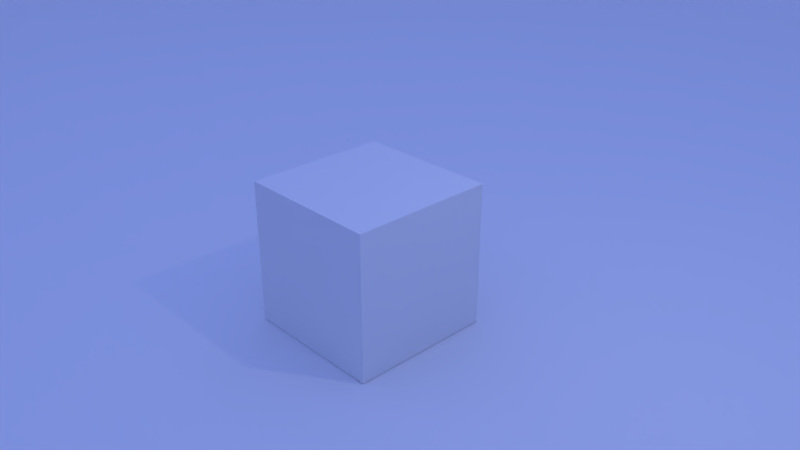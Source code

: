 # Source: studio.blend  (saved by Blender 2.79.0; exported with 4.5.12 LTS)
import bpy
from mathutils import Matrix  # noqa: F401  (used for matrix-valued properties, if any)

bpy.ops.wm.read_factory_settings(use_empty=True)
scene = bpy.context.scene
scene.name = 'Scene'

# ---- collections
col_collection_1 = bpy.data.collections.new('Collection 1'); scene.collection.children.link(col_collection_1)

# ---- materials (node trees are filled in below, after node groups)
mat_material_001 = bpy.data.materials.new('Material.001')
mat_material_001.alpha_threshold = 0.0
mat_material_001.use_transparent_shadow = False
mat_material_001.roughness = 0.5
mat_material = bpy.data.materials.new('Material')
mat_material.alpha_threshold = 0.0
mat_material.use_transparent_shadow = False
mat_material.roughness = 0.5
mat_material.line_color = (0.0, 0.0, 0.0, 1.0)

# ---- material node trees

# ---- world
world_world = bpy.data.worlds.new('World'); scene.world = world_world
world_world.color = (0.2602, 0.3701, 1.0)
world_world.use_sun_shadow = False
world_world.sun_shadow_jitter_overblur = 0.0
world_world.cycles.sampling_method = 'MANUAL'

# ---- cameras
cam_camera = bpy.data.cameras.new('Camera')
cam_camera.clip_end = 100.0
cam_camera.lens = 35.0
cam_camera.sensor_width = 32.0
cam_camera.sensor_height = 18.0
cam_camera.ortho_scale = 7.314
cam_camera.dof.focus_distance = 0.0
cam_camera.dof.aperture_fstop = 128.0

# ---- lights
light_lamp = bpy.data.lights.new('Lamp', 'POINT')
light_lamp.transmission_factor = 0.0
light_lamp.cutoff_distance = 30.0
light_lamp.energy = 100.0
light_lamp.shadow_buffer_clip_start = 1.001
light_lamp.shadow_soft_size = 0.1
light_lamp.shadow_maximum_resolution = 0.006
light_lamp.use_absolute_resolution = True

# ---- meshes
me_cylinder = bpy.data.meshes.new('Cylinder')
me_cylinder.from_pydata([(-1.146e-06, 22.4, -0.01), (-1.146e-06, 22.4, 14.79), (4.37, 21.97, -0.01), (4.37, 21.97, 14.79), (8.572, 20.69, -0.01), (8.572, 20.69, 14.79), (12.44, 18.62, -0.01), (12.44, 18.62, 14.79), (15.84, 15.84, -0.01), (15.84, 15.84, 14.79), (18.62, 12.44, -0.01), (18.62, 12.44, 14.79), (20.69, 8.572, -0.01), (20.69, 8.572, 14.79), (21.97, 4.37, -0.01), (21.97, 4.37, 14.79), (22.4, -5.125e-06, -0.01), (22.4, -5.125e-06, 14.79), (21.97, -4.37, -0.01), (21.97, -4.37, 14.79), (20.69, -8.572, -0.01), (20.69, -8.572, 14.79), (18.62, -12.44, -0.01), (18.62, -12.44, 14.79), (15.84, -15.84, -0.01), (15.84, -15.84, 14.79), (12.44, -18.62, -0.01), (12.44, -18.62, 14.79), (8.572, -20.69, -0.01), (8.572, -20.69, 14.79), (4.37, -21.97, -0.01), (4.37, -21.97, 14.79), (-8.445e-06, -22.4, -0.01), (-8.445e-06, -22.4, 14.79), (-4.37, -21.97, -0.01), (-4.37, -21.97, 14.79), (-8.572, -20.69, -0.01), (-8.572, -20.69, 14.79), (-12.44, -18.62, -0.01), (-12.44, -18.62, 14.79), (-15.84, -15.84, -0.01), (-15.84, -15.84, 14.79), (-18.62, -12.44, -0.01), (-18.62, -12.44, 14.79), (-20.69, -8.572, -0.01), (-20.69, -8.572, 14.79), (-21.97, -4.37, -0.01), (-21.97, -4.37, 14.79), (-22.4, 1.481e-05, -0.01), (-22.4, 1.481e-05, 14.79), (-21.97, 4.37, -0.01), (-21.97, 4.37, 14.79), (-20.69, 8.572, -0.01), (-20.69, 8.572, 14.79), (-18.62, 12.44, -0.01), (-18.62, 12.44, 14.79), (-15.84, 15.84, -0.01), (-15.84, 15.84, 14.79), (-12.44, 18.62, -0.01), (-12.44, 18.62, 14.79), (-8.572, 20.69, -0.01), (-8.572, 20.69, 14.79), (-4.37, 21.97, -0.01), (-4.37, 21.97, 14.79), (-1.146e-06, 22.4, 3.2), (4.37, 21.97, 3.2), (8.572, 20.69, 3.2), (12.44, 18.62, 3.2), (15.84, 15.84, 3.2), (18.62, 12.44, 3.2), (20.69, 8.572, 3.2), (21.97, 4.37, 3.2), (22.4, -5.125e-06, 3.2), (21.97, -4.37, 3.2), (20.69, -8.572, 3.2), (18.62, -12.44, 3.2), (15.84, -15.84, 3.2), (12.44, -18.62, 3.2), (8.572, -20.69, 3.2), (4.37, -21.97, 3.2), (-8.445e-06, -22.4, 3.2), (-4.37, -21.97, 3.2), (-8.572, -20.69, 3.2), (-12.44, -18.62, 3.2), (-15.84, -15.84, 3.2), (-18.62, -12.44, 3.2), (-20.69, -8.572, 3.2), (-21.97, -4.37, 3.2), (-22.4, 1.481e-05, 3.2), (-21.97, 4.37, 3.2), (-20.69, 8.572, 3.2), (-18.62, 12.44, 3.2), (-15.84, 15.84, 3.2), (-12.44, 18.62, 3.2), (-8.572, 20.69, 3.2), (-4.37, 21.97, 3.2), (-6.226e-08, 6.184e-07, -0.01)], [], [(64, 1, 3, 65), (65, 3, 5, 66), (66, 5, 7, 67), (67, 7, 9, 68), (68, 9, 11, 69), (69, 11, 13, 70), (70, 13, 15, 71), (71, 15, 17, 72), (72, 17, 19, 73), (73, 19, 21, 74), (74, 21, 23, 75), (75, 23, 25, 76), (76, 25, 27, 77), (77, 27, 29, 78), (78, 29, 31, 79), (79, 31, 33, 80), (80, 33, 35, 81), (81, 35, 37, 82), (82, 37, 39, 83), (83, 39, 41, 84), (84, 41, 43, 85), (85, 43, 45, 86), (86, 45, 47, 87), (87, 47, 49, 88), (88, 49, 51, 89), (89, 51, 53, 90), (90, 53, 55, 91), (91, 55, 57, 92), (92, 57, 59, 93), (93, 59, 61, 94), (94, 61, 63, 95), (95, 63, 1, 64), (22, 24, 96), (62, 95, 64, 0), (60, 94, 95, 62), (58, 93, 94, 60), (56, 92, 93, 58), (54, 91, 92, 56), (52, 90, 91, 54), (50, 89, 90, 52), (48, 88, 89, 50), (46, 87, 88, 48), (44, 86, 87, 46), (42, 85, 86, 44), (40, 84, 85, 42), (38, 83, 84, 40), (36, 82, 83, 38), (34, 81, 82, 36), (32, 80, 81, 34), (30, 79, 80, 32), (28, 78, 79, 30), (26, 77, 78, 28), (24, 76, 77, 26), (22, 75, 76, 24), (20, 74, 75, 22), (18, 73, 74, 20), (16, 72, 73, 18), (14, 71, 72, 16), (12, 70, 71, 14), (10, 69, 70, 12), (8, 68, 69, 10), (6, 67, 68, 8), (4, 66, 67, 6), (2, 65, 66, 4), (0, 64, 65, 2), (40, 42, 96), (58, 60, 96), (14, 16, 96), (32, 34, 96), (50, 52, 96), (6, 8, 96), (24, 26, 96), (42, 44, 96), (60, 62, 96), (16, 18, 96), (34, 36, 96), (52, 54, 96), (8, 10, 96), (26, 28, 96), (44, 46, 96), (0, 2, 96), (62, 0, 96), (18, 20, 96), (36, 38, 96), (54, 56, 96), (10, 12, 96), (28, 30, 96), (46, 48, 96), (2, 4, 96), (20, 22, 96), (38, 40, 96), (56, 58, 96), (12, 14, 96), (30, 32, 96), (48, 50, 96), (4, 6, 96)])
me_cylinder.polygons.foreach_set('use_smooth', [True] * 96)
me_cylinder.materials.append(mat_material_001)
me_cylinder.use_remesh_preserve_volume = False
me_cylinder.use_remesh_preserve_attributes = False
me_cylinder.use_mirror_vertex_groups = False
me_cylinder.update()
me_cube = bpy.data.meshes.new('Cube')
me_cube.from_pydata([(1.0, 1.0, -1.0), (1.0, -1.0, -1.0), (-1.0, -1.0, -1.0), (-1.0, 1.0, -1.0), (1.0, 1.0, 1.0), (1.0, -1.0, 1.0), (-1.0, -1.0, 1.0), (-1.0, 1.0, 1.0)], [], [(0, 1, 2, 3), (4, 7, 6, 5), (0, 4, 5, 1), (1, 5, 6, 2), (2, 6, 7, 3), (4, 0, 3, 7)])
me_cube.materials.append(mat_material)
me_cube.use_remesh_preserve_volume = False
me_cube.use_remesh_preserve_attributes = False
me_cube.use_mirror_vertex_groups = False
me_cube.update()

# ---- objects
ob_cylinder = bpy.data.objects.new('Cylinder', me_cylinder)
ob_cube = bpy.data.objects.new('Cube', me_cube)
ob_lamp = bpy.data.objects.new('Lamp', light_lamp)
ob_camera = bpy.data.objects.new('Camera', cam_camera)

# ---- transforms, parenting, visibility, modifiers, constraints
ob_cylinder.location = (0.0, 0.0, 0.0)
ob_cylinder.lineart.crease_threshold = 0.0
_m = ob_cylinder.modifiers.new('Subsurf', 'SUBSURF')
_m.uv_smooth = 'PRESERVE_CORNERS'
_m.quality = 2
_m.show_only_control_edges = False
ob_cube.location = (0.0, 0.0, 1.0)
ob_cube.lock_rotations_4d = False
ob_cube.empty_display_type = 'ARROWS'
ob_cube.lineart.crease_threshold = 0.0
ob_lamp.location = (4.076, 1.005, 6.904)
ob_lamp.rotation_euler = (0.6503, 0.05522, 1.866)
ob_lamp.lock_rotations_4d = False
ob_lamp.empty_display_type = 'ARROWS'
ob_lamp.color = (0.0, 0.0, 0.0, 0.0)
ob_lamp.lineart.crease_threshold = 0.0
ob_camera.location = (7.481, -6.508, 6.344)
ob_camera.rotation_euler = (1.109, 0.0, 0.8149)
ob_camera.lock_rotations_4d = False
ob_camera.empty_display_type = 'ARROWS'
ob_camera.color = (0.0, 0.0, 0.0, 0.0)
ob_camera.display_type = 'WIRE'
ob_camera.lineart.crease_threshold = 0.0

# ---- collection membership
col_collection_1.objects.link(ob_cylinder)
col_collection_1.objects.link(ob_cube)
col_collection_1.objects.link(ob_lamp)
col_collection_1.objects.link(ob_camera)

# ---- scene / render settings (as saved in the file)
scene.camera = ob_camera
scene.frame_start = 1; scene.frame_end = 250; scene.frame_set(1)
scene.render.engine = 'BLENDER_EEVEE_NEXT'
scene.render.resolution_percentage = 50
scene.render.dither_intensity = 0.0
scene.cycles.use_denoising = False
scene.cycles.samples = 128
scene.cycles.sampling_pattern = 'TABULATED_SOBOL'
scene.cycles.use_adaptive_sampling = False
scene.cycles.use_light_tree = False
scene.cycles.blur_glossy = 0.0
scene.cycles.sample_clamp_indirect = 0.0
scene.view_settings.view_transform = 'Standard'
bpy.context.view_layer.update()
